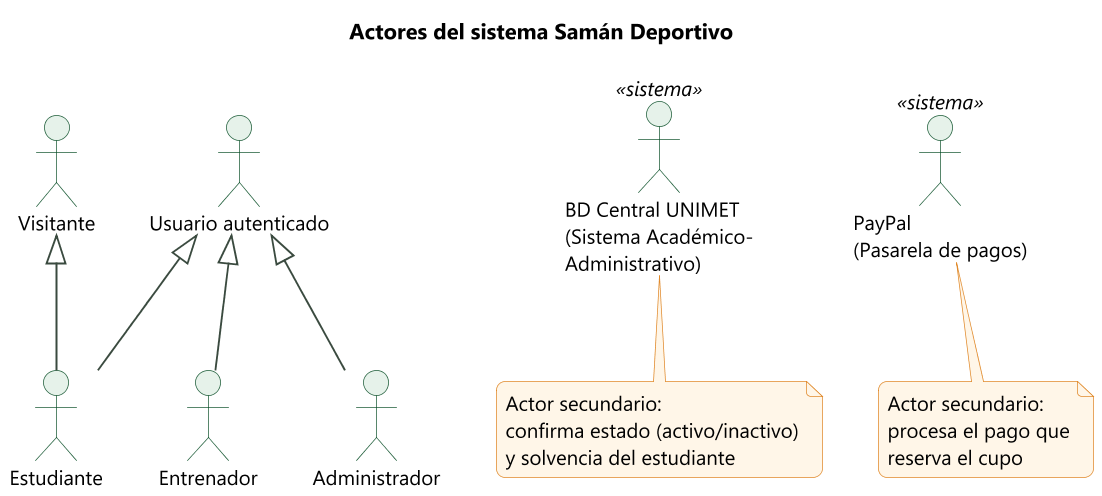

The diagram above was rendered by PlantUML. Its source (embedded in the PNG):
@startuml
!include _estilo.iuml
title Actores del sistema Samán Deportivo
actor "Visitante" as V
actor "Usuario autenticado" as U
actor "Estudiante" as E
actor "Entrenador" as T
actor "Administrador" as A
actor "BD Central UNIMET\n(Sistema Académico-\nAdministrativo)" as BD <<sistema>>
actor "PayPal\n(Pasarela de pagos)" as PP <<sistema>>
E -up-|> V
E -up-|> U
T -up-|> U
A -up-|> U
V -[hidden]right- U
U -[hidden]right- BD
BD -[hidden]right- PP
note bottom of BD : Actor secundario:\nconfirma estado (activo/inactivo)\ny solvencia del estudiante
note bottom of PP : Actor secundario:\nprocesa el pago que\nreserva el cupo
@enduml